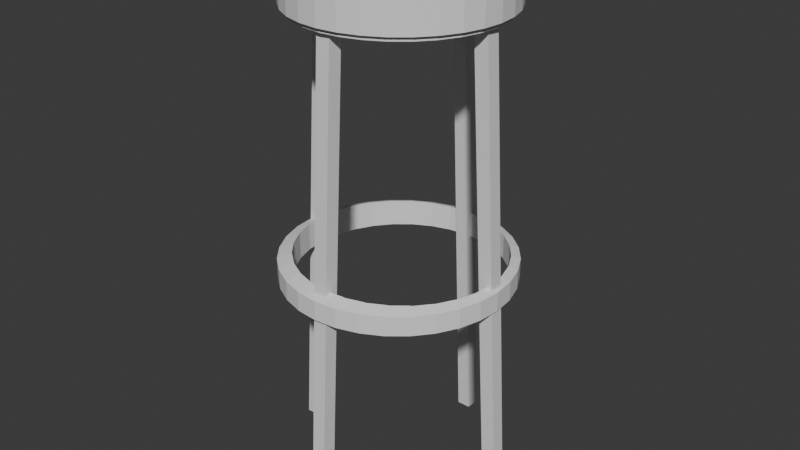 # Source: barstool.blend  (saved by Blender 4.4.32; exported with 4.5.12 LTS)
import bpy
from mathutils import Matrix  # noqa: F401  (used for matrix-valued properties, if any)

bpy.ops.wm.read_factory_settings(use_empty=True)
scene = bpy.context.scene
scene.name = 'Scene'

# ---- collections
col_collection = bpy.data.collections.new('Collection'); scene.collection.children.link(col_collection)

# ---- materials (node trees are filled in below, after node groups)
mat_material = bpy.data.materials.new('Material')
mat_material.alpha_threshold = 0.0
mat_material.roughness = 0.5
mat_material.line_color = (0.0, 0.0, 0.0, 1.0)

# ---- material node trees
mat_material.use_nodes = True; mat_material.node_tree.nodes.clear()
_N = mat_material.node_tree.nodes; _L = mat_material.node_tree.links
n0 = _N.new('ShaderNodeOutputMaterial'); n0.name = 'Material Output'; n0.location = (300, 300)
n1 = _N.new('ShaderNodeBsdfPrincipled'); n1.name = 'Principled BSDF'; n1.location = (10, 300)
n1.inputs[3].default_value = 1.45
_L.new(n1.outputs[0], n0.inputs[0])
n0.is_active_output = True

# ---- world
world_world = bpy.data.worlds.new('World'); scene.world = world_world
world_world.use_nodes = True; world_world.node_tree.nodes.clear()
_N = world_world.node_tree.nodes; _L = world_world.node_tree.links
n0 = _N.new('ShaderNodeOutputWorld'); n0.name = 'World Output'; n0.location = (300, 300)
n1 = _N.new('ShaderNodeBackground'); n1.name = 'Background'; n1.location = (10, 300)
n1.inputs[0].default_value = (0.05088, 0.05088, 0.05088, 1.0)
_L.new(n1.outputs[0], n0.inputs[0])
n0.is_active_output = True
world_world.color = (0.05088, 0.05088, 0.05088)
world_world.sun_shadow_jitter_overblur = 0.0

# ---- meshes
me_cylinder_003 = bpy.data.meshes.new('Cylinder.003')
me_cylinder_003.from_pydata([(0.004295, 0.8323, 90.17), (0.004295, 0.8323, 97.46), (0.1709, 0.8159, 90.17), (0.1709, 0.8159, 97.46), (0.3311, 0.7673, 90.17), (0.3311, 0.7673, 97.46), (0.4787, 0.6884, 90.17), (0.4787, 0.6884, 97.46), (0.6081, 0.5822, 90.17), (0.6081, 0.5822, 97.46), (0.7143, 0.4528, 90.17), (0.7143, 0.4528, 97.46), (0.7932, 0.3052, 90.17), (0.7932, 0.3052, 97.46), (0.8418, 0.145, 90.17), (0.8418, 0.145, 97.46), (0.8582, -0.02161, 90.17), (0.8582, -0.02161, 97.46), (0.8418, -0.1882, 90.17), (0.8418, -0.1882, 97.46), (0.7932, -0.3484, 90.17), (0.7932, -0.3484, 97.46), (0.7143, -0.496, 90.17), (0.7143, -0.496, 97.46), (0.6081, -0.6254, 90.17), (0.6081, -0.6254, 97.46), (0.4787, -0.7316, 90.17), (0.4787, -0.7316, 97.46), (0.3311, -0.8105, 90.17), (0.3311, -0.8105, 97.46), (0.1709, -0.8591, 90.17), (0.1709, -0.8591, 97.46), (0.004295, -0.8755, 90.17), (0.004295, -0.8755, 97.46), (-0.1623, -0.8591, 90.17), (-0.1623, -0.8591, 97.46), (-0.3225, -0.8105, 90.17), (-0.3225, -0.8105, 97.46), (-0.4701, -0.7316, 90.17), (-0.4701, -0.7316, 97.46), (-0.5995, -0.6254, 90.17), (-0.5995, -0.6254, 97.46), (-0.7057, -0.496, 90.17), (-0.7057, -0.496, 97.46), (-0.7846, -0.3484, 90.17), (-0.7846, -0.3484, 97.46), (-0.8332, -0.1882, 90.17), (-0.8332, -0.1882, 97.46), (-0.8496, -0.02161, 90.17), (-0.8496, -0.02161, 97.46), (-0.8332, 0.145, 90.17), (-0.8332, 0.145, 97.46), (-0.7846, 0.3052, 90.17), (-0.7846, 0.3052, 97.46), (-0.7057, 0.4528, 90.17), (-0.7057, 0.4528, 97.46), (-0.5995, 0.5822, 90.17), (-0.5995, 0.5822, 97.46), (-0.4701, 0.6884, 90.17), (-0.4701, 0.6884, 97.46), (-0.3225, 0.7673, 90.17), (-0.3225, 0.7673, 97.46), (-0.1623, 0.8159, 90.17), (-0.1623, 0.8159, 97.46), (0.004295, 0.8323, 98.24), (0.1709, 0.8159, 98.24), (0.3311, 0.7673, 98.24), (0.4787, 0.6884, 98.24), (0.6081, 0.5822, 98.24), (0.7143, 0.4528, 98.24), (0.7932, 0.3052, 98.24), (0.8418, 0.145, 98.24), (0.8582, -0.02161, 98.24), (0.8418, -0.1882, 98.24), (0.7932, -0.3484, 98.24), (0.7143, -0.496, 98.24), (0.6081, -0.6254, 98.24), (0.4787, -0.7316, 98.24), (0.3311, -0.8105, 98.24), (0.1709, -0.8591, 98.24), (0.004295, -0.8755, 98.24), (-0.1623, -0.8591, 98.24), (-0.3225, -0.8105, 98.24), (-0.4701, -0.7316, 98.24), (-0.5995, -0.6254, 98.24), (-0.7057, -0.496, 98.24), (-0.7846, -0.3484, 98.24), (-0.8332, -0.1882, 98.24), (-0.8496, -0.02161, 98.24), (-0.8332, 0.145, 98.24), (-0.7846, 0.3052, 98.24), (-0.7057, 0.4528, 98.24), (-0.5995, 0.5822, 98.24), (-0.4701, 0.6884, 98.24), (-0.3225, 0.7673, 98.24), (-0.1623, 0.8159, 98.24), (0.7772, 0.1326, 89.58), (0.777, 0.1349, 89.58), (0.7332, 0.2783, 89.58), (0.7321, 0.2803, 89.58), (-0.412, -0.6442, 100.6), (-0.5252, -0.5506, 100.6), (-0.5218, -0.5548, 100.6), (-0.6175, -0.4389, 100.6), (-0.6184, -0.4371, 100.6), (-0.688, -0.3077, 100.6), (-0.6886, -0.3068, 100.6), (-0.7312, -0.1672, 100.6), (-0.7323, -0.1634, 100.6), (-0.7465, -0.02092, 100.6), (-0.7471, -0.01426, 100.5), (-0.7332, 0.1258, 100.5), (-0.7323, 0.1349, 100.5), (-0.6919, 0.2675, 100.5), (-0.6886, 0.2783, 100.4), (-0.6237, 0.3988, 100.5), (0.02234, 0.7501, 100.1), (0.004411, 0.7484, 100.1), (0.1552, 0.7371, 100.1), (-0.6175, 0.4104, 100.4), (-0.5313, 0.5147, 100.4), (0.1725, 0.7354, 99.98), (0.3016, 0.6965, 99.97), (-0.5218, 0.5262, 100.3), (-0.4178, 0.611, 100.3), (0.3168, 0.6919, 99.9), (0.4379, 0.6276, 99.89), (-0.4052, 0.6213, 100.3), (-0.2875, 0.6838, 100.3), (0.4498, 0.6213, 99.83), (0.5584, 0.5328, 99.82), (0.5664, 0.5262, 99.78), (0.6579, 0.4155, 99.77), (0.6621, 0.4104, 99.74), (0.7321, 0.2803, 99.73), (0.7332, 0.2783, 99.72), (0.777, 0.1349, 99.71), (0.7772, 0.1326, 99.72), (0.7918, -0.01426, 99.72), (0.7911, -0.02116, 99.75), (0.777, -0.1634, 99.75), (0.7737, -0.1742, 99.8), (-0.1278, 0.7354, 100.1), (-0.145, 0.7302, 100.2), (0.7261, -0.3201, 99.87), (0.7332, -0.3068, 99.81), (-0.2721, 0.6919, 100.2), (0.6506, -0.4529, 99.96), (0.6621, -0.4389, 99.88), (0.5508, -0.5675, 100.1), (0.5664, -0.5548, 99.97), (0.4498, -0.6498, 100.1), (0.4312, -0.6597, 100.2), (0.3168, -0.7205, 100.2), (0.2967, -0.7265, 100.3), (0.1725, -0.764, 100.3), (0.1526, -0.7659, 100.4), (0.02234, -0.7786, 100.4), (0.004429, -0.7769, 100.4), (-0.1278, -0.764, 100.4), (-0.1425, -0.7595, 100.5), (-0.2721, -0.7205, 100.5), (-0.2829, -0.7147, 100.6), (-0.4052, -0.6498, 100.5), (0.02234, -0.7786, 89.32), (0.004429, -0.7769, 89.29), (0.1526, -0.7659, 89.32), (-0.7332, 0.1258, 89.26), (-0.7465, -0.02092, 89.25), (-0.7471, -0.01426, 89.26), (0.7918, -0.01426, 89.58), (0.7911, -0.02116, 89.57), (-0.145, 0.7302, 89.38), (-0.2875, 0.6838, 89.35), (-0.2721, 0.6919, 89.38), (-0.1425, -0.7595, 89.26), (-0.1278, -0.764, 89.29), (-0.6919, 0.2675, 89.27), (-0.7323, 0.1349, 89.27), (0.004411, 0.7484, 89.41), (-0.1278, 0.7354, 89.41), (0.7737, -0.1742, 89.55), (0.777, -0.1634, 89.57), (-0.2829, -0.7147, 89.25), (-0.2721, -0.7205, 89.27), (0.1552, 0.7371, 89.44), (0.02234, 0.7501, 89.44), (-0.6237, 0.3988, 89.29), (-0.6886, 0.2783, 89.29), (0.7261, -0.3201, 89.52), (0.7332, -0.3068, 89.54), (-0.412, -0.6442, 89.23), (-0.4052, -0.6498, 89.25), (-0.5313, 0.5147, 89.31), (-0.6175, 0.4104, 89.31), (0.3016, 0.6965, 89.48), (0.1725, 0.7354, 89.48), (0.6506, -0.4529, 89.48), (0.6621, -0.4389, 89.51), (-0.5252, -0.5506, 89.23), (-0.5218, -0.5548, 89.24), (-0.4178, 0.611, 89.33), (-0.5218, 0.5262, 89.33), (0.4379, 0.6276, 89.51), (0.3168, 0.6919, 89.51), (0.5508, -0.5675, 89.44), (0.5664, -0.5548, 89.48), (-0.6184, -0.4371, 89.23), (-0.6175, -0.4389, 89.23), (-0.4052, 0.6213, 89.36), (0.5584, 0.5328, 89.54), (0.4498, 0.6213, 89.53), (0.4498, -0.6498, 89.44), (0.4312, -0.6597, 89.4), (-0.688, -0.3077, 89.23), (0.6579, 0.4155, 89.56), (0.5664, 0.5262, 89.56), (0.3168, -0.7205, 89.4), (0.2967, -0.7265, 89.36), (-0.7312, -0.1672, 89.24), (-0.6886, -0.3068, 89.24), (0.6621, 0.4104, 89.57), (0.1725, -0.764, 89.36), (-0.7323, -0.1634, 89.24), (0.7258, 0.04738, 196.6), (0.9357, 0.04889, 0.2323), (0.7258, -0.05663, 196.6), (0.9357, -0.05512, 0.2323), (0.6211, 0.04738, 196.6), (0.831, 0.04889, 0.2323), (0.6211, -0.05663, 196.6), (0.831, -0.05512, 0.2323), (0.05701, -0.614, 196.6), (0.06004, -0.825, 0.2323), (0.05701, -0.718, 196.6), (0.06004, -0.929, 0.2323), (-0.04769, -0.614, 196.6), (-0.04466, -0.825, 0.2323), (-0.04769, -0.718, 196.6), (-0.04466, -0.929, 0.2323), (-0.6057, 0.04437, 196.6), (-0.8212, 0.04135, 0.2323), (-0.6057, -0.05964, 196.6), (-0.8212, -0.06266, 0.2323), (-0.7104, 0.04437, 196.6), (-0.9259, 0.04135, 0.2323), (-0.7104, -0.05964, 196.6), (-0.9259, -0.06266, 0.2323), (0.06004, 0.7057, 196.6), (0.06004, 0.9083, 0.2323), (0.06004, 0.6017, 196.6), (0.06004, 0.8042, 0.2323), (-0.04466, 0.7057, 196.6), (-0.04466, 0.9083, 0.2323), (-0.04466, 0.6017, 196.6), (-0.04466, 0.8042, 0.2323), (0.01675, 0.7293, 198.6), (0.01675, 0.7579, 218.7), (0.1632, 0.7149, 198.6), (0.1689, 0.743, 218.7), (0.3041, 0.6725, 198.6), (0.3151, 0.6989, 218.7), (0.4339, 0.6036, 198.6), (0.4499, 0.6274, 218.7), (0.5477, 0.5108, 198.6), (0.5681, 0.531, 218.7), (0.6411, 0.3978, 198.6), (0.665, 0.4137, 218.7), (0.7105, 0.2688, 198.6), (0.7371, 0.2798, 218.7), (0.7532, 0.1289, 198.6), (0.7815, 0.1345, 218.7), (0.7676, -0.01664, 198.6), (0.7964, -0.01664, 218.7), (0.7532, -0.1622, 198.6), (0.7815, -0.1677, 218.7), (0.7105, -0.3021, 198.6), (0.7371, -0.313, 218.7), (0.6411, -0.431, 198.6), (0.665, -0.4469, 218.7), (0.5477, -0.5441, 198.6), (0.5681, -0.5643, 218.7), (0.4339, -0.6368, 198.6), (0.4499, -0.6606, 218.7), (0.3041, -0.7058, 198.6), (0.3151, -0.7322, 218.7), (0.1632, -0.7482, 198.6), (0.1689, -0.7763, 218.7), (0.01675, -0.7626, 198.6), (0.01675, -0.7912, 218.7), (-0.1297, -0.7482, 198.6), (-0.1354, -0.7763, 218.7), (-0.2706, -0.7058, 198.6), (-0.2816, -0.7322, 218.7), (-0.4004, -0.6368, 198.6), (-0.4164, -0.6606, 218.7), (-0.5142, -0.5441, 198.6), (-0.5346, -0.5643, 218.7), (-0.6076, -0.431, 198.6), (-0.6315, -0.4469, 218.7), (-0.677, -0.3021, 198.6), (-0.7036, -0.313, 218.7), (-0.7197, -0.1622, 198.6), (-0.748, -0.1677, 218.7), (-0.7341, -0.01664, 198.6), (-0.7629, -0.01664, 218.7), (-0.7197, 0.1289, 198.6), (-0.748, 0.1345, 218.7), (-0.677, 0.2688, 198.6), (-0.7036, 0.2798, 218.7), (-0.6076, 0.3978, 198.6), (-0.6315, 0.4137, 218.7), (-0.5142, 0.5108, 198.6), (-0.5346, 0.531, 218.7), (-0.4004, 0.6036, 198.6), (-0.4164, 0.6274, 218.7), (-0.2706, 0.6725, 198.6), (-0.2816, 0.6989, 218.7), (-0.1297, 0.7149, 198.6), (-0.1354, 0.743, 218.7), (0.01675, 0.7579, 198.6), (0.1689, 0.743, 198.6), (0.3151, 0.6989, 198.6), (0.4499, 0.6274, 198.6), (0.5681, 0.531, 198.6), (0.665, 0.4137, 198.6), (0.7371, 0.2798, 198.6), (0.7815, 0.1345, 198.6), (0.7964, -0.01664, 198.6), (0.7815, -0.1677, 198.6), (0.7371, -0.313, 198.6), (0.665, -0.4469, 198.6), (0.5681, -0.5643, 198.6), (0.4499, -0.6606, 198.6), (0.3151, -0.7322, 198.6), (0.1689, -0.7763, 198.6), (0.01675, -0.7912, 198.6), (-0.1354, -0.7763, 198.6), (-0.2816, -0.7322, 198.6), (-0.4164, -0.6606, 198.6), (-0.5346, -0.5643, 198.6), (-0.6315, -0.4469, 198.6), (-0.7036, -0.313, 198.6), (-0.748, -0.1677, 198.6), (-0.7629, -0.01664, 198.6), (-0.748, 0.1345, 198.6), (-0.7036, 0.2798, 198.6), (-0.6315, 0.4137, 198.6), (-0.5346, 0.531, 198.6), (-0.4164, 0.6274, 198.6), (-0.2816, 0.6989, 198.6), (-0.1354, 0.743, 198.6), (0.01675, 0.7293, 197.6), (0.1632, 0.7149, 197.6), (0.3041, 0.6725, 197.6), (0.4339, 0.6036, 197.6), (0.5477, 0.5108, 197.6), (0.6411, 0.3978, 197.6), (0.7105, 0.2688, 197.6), (0.7532, 0.1289, 197.6), (0.7676, -0.01664, 197.6), (0.7532, -0.1622, 197.6), (0.7105, -0.3021, 197.6), (0.6411, -0.431, 197.6), (0.5477, -0.5441, 197.6), (0.4339, -0.6368, 197.6), (0.3041, -0.7058, 197.6), (0.1632, -0.7482, 197.6), (0.01675, -0.7626, 197.6), (-0.1297, -0.7482, 197.6), (-0.2706, -0.7058, 197.6), (-0.4004, -0.6368, 197.6), (-0.5142, -0.5441, 197.6), (-0.6076, -0.431, 197.6), (-0.677, -0.3021, 197.6), (-0.7197, -0.1622, 197.6), (-0.7341, -0.01664, 197.6), (-0.7197, 0.1289, 197.6), (-0.677, 0.2688, 197.6), (-0.6076, 0.3978, 197.6), (-0.5142, 0.5108, 197.6), (-0.4004, 0.6036, 197.6), (-0.2706, 0.6725, 197.6), (-0.1297, 0.7149, 197.6), (0.01675, 0.7293, 196.7), (0.1632, 0.7149, 196.7), (0.3041, 0.6725, 196.7), (0.4339, 0.6036, 196.7), (0.5477, 0.5108, 196.7), (0.6411, 0.3978, 196.7), (0.7105, 0.2688, 196.7), (0.7532, 0.1289, 196.7), (0.7676, -0.01664, 196.7), (0.7532, -0.1622, 196.7), (0.7105, -0.3021, 196.7), (0.6411, -0.431, 196.7), (0.5477, -0.5441, 196.7), (0.4339, -0.6368, 196.7), (0.3041, -0.7058, 196.7), (0.1632, -0.7482, 196.7), (0.01675, -0.7626, 196.7), (-0.1297, -0.7482, 196.7), (-0.2706, -0.7058, 196.7), (-0.4004, -0.6368, 196.7), (-0.5142, -0.5441, 196.7), (-0.6076, -0.431, 196.7), (-0.677, -0.3021, 196.7), (-0.7197, -0.1622, 196.7), (-0.7341, -0.01664, 196.7), (-0.7197, 0.1289, 196.7), (-0.677, 0.2688, 196.7), (-0.6076, 0.3978, 196.7), (-0.5142, 0.5108, 196.7), (-0.4004, 0.6036, 196.7), (-0.2706, 0.6725, 196.7), (-0.1297, 0.7149, 196.7), (0.161, 0.7039, 218.7), (0.01675, 0.718, 218.7), (-0.1275, 0.7039, 218.7), (-0.2663, 0.6621, 218.7), (-0.3941, 0.5942, 218.7), (-0.5062, 0.5028, 218.7), (-0.5981, 0.3915, 218.7), (-0.6665, 0.2645, 218.7), (-0.7086, 0.1267, 218.7), (-0.7228, -0.01664, 218.7), (-0.7086, -0.16, 218.7), (-0.6665, -0.2978, 218.7), (-0.5981, -0.4248, 218.7), (-0.5062, -0.5361, 218.7), (-0.3941, -0.6275, 218.7), (-0.2663, -0.6954, 218.7), (-0.1275, -0.7372, 218.7), (0.01675, -0.7513, 218.7), (0.161, -0.7372, 218.7), (0.2998, -0.6954, 218.7), (0.4276, -0.6275, 218.7), (0.5397, -0.5361, 218.7), (0.6316, -0.4248, 218.7), (0.7, -0.2978, 218.7), (0.7421, -0.16, 218.7), (0.7563, -0.01664, 218.7), (0.7421, 0.1267, 218.7), (0.7, 0.2645, 218.7), (0.6316, 0.3915, 218.7), (0.5397, 0.5028, 218.7), (0.4276, 0.5942, 218.7), (0.2998, 0.6621, 218.7), (0.161, 0.7039, 220.1), (0.01675, 0.718, 220.1), (0.2998, 0.6621, 220.1), (-0.1275, 0.7039, 220.1), (-0.2663, 0.6621, 220.1), (-0.3941, 0.5942, 220.1), (-0.5062, 0.5028, 220.1), (-0.5981, 0.3915, 220.1), (-0.6665, 0.2645, 220.1), (-0.7086, 0.1267, 220.1), (-0.7228, -0.01664, 220.1), (-0.7086, -0.16, 220.1), (-0.6665, -0.2978, 220.1), (-0.5981, -0.4248, 220.1), (-0.5062, -0.5361, 220.1), (-0.3941, -0.6275, 220.1), (-0.2663, -0.6954, 220.1), (-0.1275, -0.7372, 220.1), (0.01675, -0.7513, 220.1), (0.161, -0.7372, 220.1), (0.2998, -0.6954, 220.1), (0.4276, -0.6275, 220.1), (0.5397, -0.5361, 220.1), (0.6316, -0.4248, 220.1), (0.7, -0.2978, 220.1), (0.7421, -0.16, 220.1), (0.7563, -0.01664, 220.1), (0.7421, 0.1267, 220.1), (0.7, 0.2645, 220.1), (0.6316, 0.3915, 220.1), (0.5397, 0.5028, 220.1), (0.4276, 0.5942, 220.1)], [], [(0, 1, 3, 2), (2, 3, 5, 4), (4, 5, 7, 6), (6, 7, 9, 8), (8, 9, 11, 10), (10, 11, 13, 12), (12, 13, 15, 14), (14, 15, 17, 16), (16, 17, 19, 18), (18, 19, 21, 20), (20, 21, 23, 22), (22, 23, 25, 24), (24, 25, 27, 26), (26, 27, 29, 28), (28, 29, 31, 30), (30, 31, 33, 32), (32, 33, 35, 34), (34, 35, 37, 36), (36, 37, 39, 38), (38, 39, 41, 40), (40, 41, 43, 42), (42, 43, 45, 44), (44, 45, 47, 46), (46, 47, 49, 48), (48, 49, 51, 50), (50, 51, 53, 52), (52, 53, 55, 54), (54, 55, 57, 56), (56, 57, 59, 58), (58, 59, 61, 60), (17, 15, 71, 72), (60, 61, 63, 62), (62, 63, 1, 0), (99, 12, 14, 96, 97, 98), (101, 84, 83, 100, 102), (35, 33, 80, 81), (53, 51, 89, 90), (19, 17, 72, 73), (37, 35, 81, 82), (55, 53, 90, 91), (3, 1, 64, 65), (21, 19, 73, 74), (39, 37, 82, 83), (57, 55, 91, 92), (5, 3, 65, 66), (23, 21, 74, 75), (41, 39, 83, 84), (59, 57, 92, 93), (7, 5, 66, 67), (25, 23, 75, 76), (43, 41, 84, 85), (61, 59, 93, 94), (9, 7, 67, 68), (27, 25, 76, 77), (45, 43, 85, 86), (11, 9, 68, 69), (29, 27, 77, 78), (47, 45, 86, 87), (13, 11, 69, 70), (1, 63, 95, 64), (31, 29, 78, 79), (63, 61, 94, 95), (49, 47, 87, 88), (15, 13, 70, 71), (33, 31, 79, 80), (51, 49, 88, 89), (103, 104, 85, 84, 101), (86, 85, 104, 105), (87, 86, 105, 106, 107), (88, 87, 107, 108, 109), (89, 88, 109, 110, 111), (90, 89, 111, 112, 113), (91, 90, 113, 114, 115), (65, 64, 117, 116, 118), (92, 91, 115, 119, 120), (66, 65, 118, 121, 122), (93, 92, 120, 123, 124), (67, 66, 122, 125, 126), (94, 93, 124, 127, 128), (68, 67, 126, 129, 130), (69, 68, 130, 131, 132), (70, 69, 132, 133, 134), (136, 137, 71, 70, 134, 135), (139, 72, 71, 137, 138), (141, 73, 72, 139, 140), (64, 95, 143, 142, 117), (144, 74, 73, 141, 145), (95, 94, 128, 146, 143), (147, 75, 74, 144, 148), (149, 76, 75, 147, 150), (151, 152, 77, 76, 149), (153, 154, 78, 77, 152), (156, 79, 78, 154, 155), (158, 80, 79, 156, 157), (160, 81, 80, 158, 159), (162, 82, 81, 160, 161), (100, 83, 82, 162, 163), (166, 30, 32, 165, 164), (48, 50, 167, 169, 168), (96, 14, 16, 171, 170), (60, 62, 172, 174, 173), (165, 32, 34, 175, 176), (167, 50, 52, 177, 178), (62, 0, 179, 180, 172), (171, 16, 18, 181, 182), (34, 36, 183, 184, 175), (0, 2, 185, 186, 179), (177, 52, 54, 187, 188), (181, 18, 20, 189, 190), (36, 38, 191, 192, 183), (187, 54, 56, 193, 194), (2, 4, 195, 196, 185), (189, 20, 22, 197, 198), (191, 38, 40, 199, 200), (56, 58, 201, 202, 193), (195, 4, 6, 203, 204), (197, 22, 24, 205, 206), (40, 42, 207, 208, 199), (58, 60, 173, 209, 201), (203, 6, 8, 210, 211), (205, 24, 26, 213, 212), (42, 44, 214, 207), (210, 8, 10, 215, 216), (213, 26, 28, 218, 217), (44, 46, 219, 220, 214), (215, 10, 12, 99, 221), (218, 28, 30, 166, 222), (46, 48, 168, 223, 219), (121, 118, 116, 186, 185, 196), (125, 122, 121, 196, 195, 204), (129, 126, 125, 204, 203, 211), (131, 130, 129, 211, 210, 216), (131, 216, 215, 221, 133, 132), (99, 98, 135, 134, 133, 221), (98, 97, 136, 135), (136, 97, 96, 170, 138, 137), (139, 138, 170, 171, 182, 140), (141, 140, 182, 181, 190, 145), (144, 145, 190, 189, 198, 148), (147, 148, 198, 197, 206, 150), (149, 150, 206, 205, 212, 151), (152, 151, 212, 213, 217, 153), (154, 153, 217, 218, 222, 155), (156, 155, 222, 166, 164, 157), (158, 157, 164, 165, 176, 159), (160, 159, 176, 175, 184, 161), (162, 161, 184, 183, 192, 163), (102, 100, 163, 192, 191, 200), (101, 102, 200, 199, 208, 103), (104, 103, 208, 207, 214, 220, 106, 105), (108, 107, 106, 220, 219, 223), (168, 169, 110, 109, 108, 223), (112, 111, 110, 169, 167, 178), (113, 112, 178, 177, 188, 114), (119, 115, 114, 188, 187, 194), (120, 119, 194, 193, 202, 123), (124, 123, 202, 201, 209, 127), (173, 174, 146, 128, 127, 209), (180, 142, 143, 146, 174, 172), (186, 116, 117, 142, 180, 179), (224, 228, 230, 226), (227, 226, 230, 231), (231, 230, 228, 229), (229, 225, 227, 231), (225, 224, 226, 227), (229, 228, 224, 225), (232, 236, 238, 234), (235, 234, 238, 239), (239, 238, 236, 237), (237, 233, 235, 239), (233, 232, 234, 235), (237, 236, 232, 233), (240, 244, 246, 242), (243, 242, 246, 247), (247, 246, 244, 245), (245, 241, 243, 247), (241, 240, 242, 243), (245, 244, 240, 241), (248, 252, 254, 250), (251, 250, 254, 255), (255, 254, 252, 253), (253, 249, 251, 255), (249, 248, 250, 251), (253, 252, 248, 249), (320, 257, 259, 321), (321, 259, 261, 322), (322, 261, 263, 323), (323, 263, 265, 324), (324, 265, 267, 325), (325, 267, 269, 326), (326, 269, 271, 327), (327, 271, 273, 328), (328, 273, 275, 329), (329, 275, 277, 330), (330, 277, 279, 331), (331, 279, 281, 332), (332, 281, 283, 333), (333, 283, 285, 334), (334, 285, 287, 335), (335, 287, 289, 336), (336, 289, 291, 337), (337, 291, 293, 338), (338, 293, 295, 339), (339, 295, 297, 340), (340, 297, 299, 341), (341, 299, 301, 342), (342, 301, 303, 343), (343, 303, 305, 344), (344, 305, 307, 345), (345, 307, 309, 346), (346, 309, 311, 347), (347, 311, 313, 348), (348, 313, 315, 349), (349, 315, 317, 350), (437, 438, 471, 470), (350, 317, 319, 351), (351, 319, 257, 320), (284, 286, 367, 366), (258, 256, 320, 321), (260, 258, 321, 322), (262, 260, 322, 323), (264, 262, 323, 324), (266, 264, 324, 325), (268, 266, 325, 326), (270, 268, 326, 327), (272, 270, 327, 328), (274, 272, 328, 329), (276, 274, 329, 330), (278, 276, 330, 331), (280, 278, 331, 332), (282, 280, 332, 333), (284, 282, 333, 334), (286, 284, 334, 335), (288, 286, 335, 336), (290, 288, 336, 337), (292, 290, 337, 338), (294, 292, 338, 339), (296, 294, 339, 340), (298, 296, 340, 341), (300, 298, 341, 342), (302, 300, 342, 343), (304, 302, 343, 344), (306, 304, 344, 345), (308, 306, 345, 346), (310, 308, 346, 347), (312, 310, 347, 348), (314, 312, 348, 349), (316, 314, 349, 350), (318, 316, 350, 351), (256, 318, 351, 320), (380, 381, 413, 412), (258, 260, 354, 353), (312, 314, 381, 380), (286, 288, 368, 367), (260, 262, 355, 354), (314, 316, 382, 381), (288, 290, 369, 368), (262, 264, 356, 355), (316, 318, 383, 382), (290, 292, 370, 369), (264, 266, 357, 356), (318, 256, 352, 383), (292, 294, 371, 370), (266, 268, 358, 357), (294, 296, 372, 371), (268, 270, 359, 358), (296, 298, 373, 372), (270, 272, 360, 359), (298, 300, 374, 373), (272, 274, 361, 360), (300, 302, 375, 374), (274, 276, 362, 361), (302, 304, 376, 375), (276, 278, 363, 362), (304, 306, 377, 376), (278, 280, 364, 363), (306, 308, 378, 377), (280, 282, 365, 364), (308, 310, 379, 378), (282, 284, 366, 365), (256, 258, 353, 352), (310, 312, 380, 379), (384, 385, 386, 387, 388, 389, 390, 391, 392, 393, 394, 395, 396, 397, 398, 399, 400, 401, 402, 403, 404, 405, 406, 407, 408, 409, 410, 411, 412, 413, 414, 415), (367, 368, 400, 399), (354, 355, 387, 386), (381, 382, 414, 413), (368, 369, 401, 400), (355, 356, 388, 387), (382, 383, 415, 414), (369, 370, 402, 401), (356, 357, 389, 388), (383, 352, 384, 415), (370, 371, 403, 402), (357, 358, 390, 389), (371, 372, 404, 403), (358, 359, 391, 390), (372, 373, 405, 404), (359, 360, 392, 391), (373, 374, 406, 405), (360, 361, 393, 392), (374, 375, 407, 406), (361, 362, 394, 393), (375, 376, 408, 407), (362, 363, 395, 394), (376, 377, 409, 408), (363, 364, 396, 395), (377, 378, 410, 409), (364, 365, 397, 396), (378, 379, 411, 410), (365, 366, 398, 397), (352, 353, 385, 384), (379, 380, 412, 411), (366, 367, 399, 398), (353, 354, 386, 385), (259, 257, 417, 416), (257, 319, 418, 417), (319, 317, 419, 418), (317, 315, 420, 419), (315, 313, 421, 420), (313, 311, 422, 421), (311, 309, 423, 422), (309, 307, 424, 423), (307, 305, 425, 424), (305, 303, 426, 425), (303, 301, 427, 426), (301, 299, 428, 427), (299, 297, 429, 428), (297, 295, 430, 429), (295, 293, 431, 430), (293, 291, 432, 431), (291, 289, 433, 432), (289, 287, 434, 433), (287, 285, 435, 434), (285, 283, 436, 435), (283, 281, 437, 436), (281, 279, 438, 437), (279, 277, 439, 438), (277, 275, 440, 439), (275, 273, 441, 440), (273, 271, 442, 441), (271, 269, 443, 442), (269, 267, 444, 443), (267, 265, 445, 444), (265, 263, 446, 445), (263, 261, 447, 446), (261, 259, 416, 447), (448, 449, 451, 452, 453, 454, 455, 456, 457, 458, 459, 460, 461, 462, 463, 464, 465, 466, 467, 468, 469, 470, 471, 472, 473, 474, 475, 476, 477, 478, 479, 450), (424, 425, 458, 457), (438, 439, 472, 471), (425, 426, 459, 458), (439, 440, 473, 472), (426, 427, 460, 459), (440, 441, 474, 473), (427, 428, 461, 460), (441, 442, 475, 474), (428, 429, 462, 461), (416, 417, 449, 448), (442, 443, 476, 475), (429, 430, 463, 462), (447, 416, 448, 450), (443, 444, 477, 476), (430, 431, 464, 463), (417, 418, 451, 449), (444, 445, 478, 477), (431, 432, 465, 464), (418, 419, 452, 451), (445, 446, 479, 478), (432, 433, 466, 465), (419, 420, 453, 452), (446, 447, 450, 479), (433, 434, 467, 466), (420, 421, 454, 453), (434, 435, 468, 467), (421, 422, 455, 454), (435, 436, 469, 468), (422, 423, 456, 455), (436, 437, 470, 469), (423, 424, 457, 456)])
me_cylinder_003.polygons.foreach_set('material_index', [0, 0, 0, 0, 0, 0, 0, 0, 0, 0, 0, 0, 0, 0, 0, 0, 0, 0, 0, 0, 0, 0, 0, 0, 0, 0, 0, 0, 0, 0, 0, 0, 0, 0, 0, 0, 0, 0, 0, 0, 0, 0, 0, 0, 0, 0, 0, 0, 0, 0, 0, 0, 0, 0, 0, 0, 0, 0, 0, 0, 0, 0, 0, 0, 0, 0, 0, 0, 0, 0, 0, 0, 0, 0, 0, 0, 0, 0, 0, 0, 0, 0, 0, 0, 0, 0, 0, 0, 0, 0, 0, 0, 0, 0, 0, 0, 0, 0, 0, 0, 0, 0, 0, 0, 0, 0, 0, 0, 0, 0, 0, 0, 0, 0, 0, 0, 0, 0, 0, 0, 0, 0, 0, 0, 0, 0, 0, 0, 0, 0, 0, 0, 0, 0, 0, 0, 0, 0, 0, 0, 0, 0, 0, 0, 0, 0, 0, 0, 0, 0, 0, 0, 0, 0, 0, 0, 0, 0, 0, 0, 1, 1, 1, 1, 1, 1, 1, 1, 1, 1, 1, 1, 1, 1, 1, 1, 1, 1, 1, 1, 1, 1, 1, 1, 0, 0, 0, 0, 0, 0, 0, 0, 0, 0, 0, 0, 0, 0, 0, 0, 0, 0, 0, 0, 0, 0, 0, 0, 0, 0, 0, 0, 0, 0, 0, 0, 0, 0, 0, 0, 0, 0, 0, 0, 0, 0, 0, 0, 0, 0, 0, 0, 0, 0, 0, 0, 0, 0, 0, 0, 0, 0, 0, 0, 0, 0, 0, 0, 0, 0, 0, 0, 0, 0, 0, 0, 0, 0, 0, 0, 0, 0, 0, 0, 0, 0, 0, 0, 0, 0, 0, 0, 0, 0, 0, 0, 0, 0, 0, 0, 0, 0, 0, 0, 0, 0, 0, 0, 0, 0, 0, 0, 0, 0, 0, 0, 0, 0, 0, 0, 0, 0, 0, 0, 0, 0, 0, 0, 0, 0, 0, 0, 0, 0, 0, 0, 0, 0, 0, 0, 0, 0, 0, 0, 0, 0, 0, 0, 0, 0, 0, 0, 0, 0, 0, 0, 0, 0, 0, 0, 0, 0, 0, 0, 0, 0, 0, 0, 0, 0, 0, 0, 0, 0, 0, 0, 0, 0, 0, 0, 0, 0, 0, 0, 0, 0, 0, 0, 0, 0, 0, 0, 0, 0, 0, 0, 0, 0])
_uv = me_cylinder_003.uv_layers.new(name='UVMap')
_uv.uv.foreach_set('vector', [1.0, 0.5, 1.0, 1.0, 0.9688, 1.0, 0.9688, 0.5, 0.9688, 0.5, 0.9688, 1.0, 0.9375, 1.0, 0.9375, 0.5, 0.9375, 0.5, 0.9375, 1.0, 0.9062, 1.0, 0.9062, 0.5, 0.9062, 0.5, 0.9062, 1.0, 0.875, 1.0, 0.875, 0.5, 0.875, 0.5, 0.875, 1.0, 0.8438, 1.0, 0.8438, 0.5, 0.8438, 0.5, 0.8438, 1.0, 0.8125, 1.0, 0.8125, 0.5, 0.8125, 0.5, 0.8125, 1.0, 0.7812, 1.0, 0.7812, 0.5, 0.7812, 0.5, 0.7812, 1.0, 0.75, 1.0, 0.75, 0.5, 0.75, 0.5, 0.75, 1.0, 0.7188, 1.0, 0.7188, 0.5, 0.7188, 0.5, 0.7188, 1.0, 0.6875, 1.0, 0.6875, 0.5, 0.6875, 0.5, 0.6875, 1.0, 0.6562, 1.0, 0.6562, 0.5, 0.6562, 0.5, 0.6562, 1.0, 0.625, 1.0, 0.625, 0.5, 0.625, 0.5, 0.625, 1.0, 0.5938, 1.0, 0.5938, 0.5, 0.5938, 0.5, 0.5938, 1.0, 0.5625, 1.0, 0.5625, 0.5, 0.5625, 0.5, 0.5625, 1.0, 0.5312, 1.0, 0.5312, 0.5, 0.5312, 0.5, 0.5312, 1.0, 0.5, 1.0, 0.5, 0.5, 0.5, 0.5, 0.5, 1.0, 0.4688, 1.0, 0.4688, 0.5, 0.4688, 0.5, 0.4688, 1.0, 0.4375, 1.0, 0.4375, 0.5, 0.4375, 0.5, 0.4375, 1.0, 0.4062, 1.0, 0.4062, 0.5, 0.4062, 0.5, 0.4062, 1.0, 0.375, 1.0, 0.375, 0.5, 0.375, 0.5, 0.375, 1.0, 0.3438, 1.0, 0.3438, 0.5, 0.3438, 0.5, 0.3438, 1.0, 0.3125, 1.0, 0.3125, 0.5, 0.3125, 0.5, 0.3125, 1.0, 0.2812, 1.0, 0.2812, 0.5, 0.2812, 0.5, 0.2812, 1.0, 0.25, 1.0, 0.25, 0.5, 0.25, 0.5, 0.25, 1.0, 0.2188, 1.0, 0.2188, 0.5, 0.2188, 0.5, 0.2188, 1.0, 0.1875, 1.0, 0.1875, 0.5, 0.1875, 0.5, 0.1875, 1.0, 0.1562, 1.0, 0.1562, 0.5, 0.1562, 0.5, 0.1562, 1.0, 0.125, 1.0, 0.125, 0.5, 0.125, 0.5, 0.125, 1.0, 0.09375, 1.0, 0.09375, 0.5, 0.09375, 0.5, 0.09375, 1.0, 0.0625, 1.0, 0.0625, 0.5, 0.75, 1.0, 0.7812, 1.0, 0.7812, 1.0, 0.75, 1.0, 0.0625, 0.5, 0.0625, 1.0, 0.03125, 1.0, 0.03125, 0.5, 0.03125, 0.5, 0.03125, 1.0, 0.0, 1.0, 0.0, 0.5, 0.8125, 0.5, 0.8125, 0.5, 0.7812, 0.5, 0.7812, 0.5, 0.7817, 0.5, 0.812, 0.5, 0.375, 1.0, 0.375, 1.0, 0.4062, 1.0, 0.4062, 1.0, 0.3762, 1.0, 0.4688, 1.0, 0.5, 1.0, 0.5, 1.0, 0.4688, 1.0, 0.1875, 1.0, 0.2188, 1.0, 0.2188, 1.0, 0.1875, 1.0, 0.7188, 1.0, 0.75, 1.0, 0.75, 1.0, 0.7188, 1.0, 0.4375, 1.0, 0.4688, 1.0, 0.4688, 1.0, 0.4375, 1.0, 0.1562, 1.0, 0.1875, 1.0, 0.1875, 1.0, 0.1562, 1.0, 0.9688, 1.0, 1.0, 1.0, 1.0, 1.0, 0.9688, 1.0, 0.6875, 1.0, 0.7188, 1.0, 0.7188, 1.0, 0.6875, 1.0, 0.4062, 1.0, 0.4375, 1.0, 0.4375, 1.0, 0.4062, 1.0, 0.125, 1.0, 0.1562, 1.0, 0.1562, 1.0, 0.125, 1.0, 0.9375, 1.0, 0.9688, 1.0, 0.9688, 1.0, 0.9375, 1.0, 0.6562, 1.0, 0.6875, 1.0, 0.6875, 1.0, 0.6562, 1.0, 0.375, 1.0, 0.4062, 1.0, 0.4062, 1.0, 0.375, 1.0, 0.09375, 1.0, 0.125, 1.0, 0.125, 1.0, 0.09375, 1.0, 0.9062, 1.0, 0.9375, 1.0, 0.9375, 1.0, 0.9062, 1.0, 0.625, 1.0, 0.6562, 1.0, 0.6562, 1.0, 0.625, 1.0, 0.3438, 1.0, 0.375, 1.0, 0.375, 1.0, 0.3438, 1.0, 0.0625, 1.0, 0.09375, 1.0, 0.09375, 1.0, 0.0625, 1.0, 0.875, 1.0, 0.9062, 1.0, 0.9062, 1.0, 0.875, 1.0, 0.5938, 1.0, 0.625, 1.0, 0.625, 1.0, 0.5938, 1.0, 0.3125, 1.0, 0.3438, 1.0, 0.3438, 1.0, 0.3125, 1.0, 0.8438, 1.0, 0.875, 1.0, 0.875, 1.0, 0.8438, 1.0, 0.5625, 1.0, 0.5938, 1.0, 0.5938, 1.0, 0.5625, 1.0, 0.2812, 1.0, 0.3125, 1.0, 0.3125, 1.0, 0.2812, 1.0, 0.8125, 1.0, 0.8438, 1.0, 0.8438, 1.0, 0.8125, 1.0, 0.0, 1.0, 0.03125, 1.0, 0.03125, 1.0, 0.0, 1.0, 0.5312, 1.0, 0.5625, 1.0, 0.5625, 1.0, 0.5312, 1.0, 0.03125, 1.0, 0.0625, 1.0, 0.0625, 1.0, 0.03125, 1.0, 0.25, 1.0, 0.2812, 1.0, 0.2812, 1.0, 0.25, 1.0, 0.7812, 1.0, 0.8125, 1.0, 0.8125, 1.0, 0.7812, 1.0, 0.5, 1.0, 0.5312, 1.0, 0.5312, 1.0, 0.5, 1.0, 0.2188, 1.0, 0.25, 1.0, 0.25, 1.0, 0.2188, 1.0, 0.3442, 1.0, 0.3438, 1.0, 0.3438, 1.0, 0.375, 1.0, 0.375, 1.0, 0.3125, 1.0, 0.3438, 1.0, 0.3438, 1.0, 0.3125, 1.0, 0.2812, 1.0, 0.3125, 1.0, 0.3125, 1.0, 0.3123, 1.0, 0.2812, 1.0, 0.25, 1.0, 0.2812, 1.0, 0.2812, 1.0, 0.2804, 1.0, 0.25, 1.0, 0.2188, 1.0, 0.25, 1.0, 0.25, 1.0, 0.2486, 1.0, 0.2188, 1.0, 0.1875, 1.0, 0.2188, 1.0, 0.2188, 1.0, 0.2168, 1.0, 0.1875, 1.0, 0.1562, 1.0, 0.1875, 1.0, 0.1875, 1.0, 0.1851, 1.0, 0.1562, 1.0, 0.9688, 1.0, 1.0, 1.0, 1.0, 1.0, 0.9963, 1.0, 0.9688, 1.0, 0.125, 1.0, 0.1562, 1.0, 0.1562, 1.0, 0.1535, 1.0, 0.125, 1.0, 0.9375, 1.0, 0.9688, 1.0, 0.9688, 1.0, 0.9652, 1.0, 0.9375, 1.0, 0.09375, 1.0, 0.125, 1.0, 0.125, 1.0, 0.1219, 1.0, 0.09375, 1.0, 0.9062, 1.0, 0.9375, 1.0, 0.9375, 1.0, 0.9343, 1.0, 0.9062, 1.0, 0.0625, 1.0, 0.09375, 1.0, 0.09375, 1.0, 0.09033, 1.0, 0.0625, 1.0, 0.875, 1.0, 0.9062, 1.0, 0.9062, 1.0, 0.9035, 1.0, 0.875, 1.0, 0.8438, 1.0, 0.875, 1.0, 0.875, 1.0, 0.8729, 1.0, 0.8438, 1.0, 0.8125, 1.0, 0.8438, 1.0, 0.8438, 1.0, 0.8424, 1.0, 0.8125, 1.0, 0.7817, 1.0, 0.7812, 1.0, 0.7812, 1.0, 0.8125, 1.0, 0.8125, 1.0, 0.812, 1.0, 0.75, 1.0, 0.75, 1.0, 0.7812, 1.0, 0.7812, 1.0, 0.7514, 1.0, 0.7188, 1.0, 0.7188, 1.0, 0.75, 1.0, 0.75, 1.0, 0.721, 1.0, 0.0, 1.0, 0.03125, 1.0, 0.03125, 1.0, 0.02752, 1.0, 0.0, 1.0, 0.6875, 1.0, 0.6875, 1.0, 0.7188, 1.0, 0.7188, 1.0, 0.6906, 1.0, 0.03125, 1.0, 0.0625, 1.0, 0.0625, 1.0, 0.05887, 1.0, 0.03125, 1.0, 0.6562, 1.0, 0.6562, 1.0, 0.6875, 1.0, 0.6875, 1.0, 0.6599, 1.0, 0.625, 1.0, 0.625, 1.0, 0.6562, 1.0, 0.6562, 1.0, 0.6291, 1.0, 0.5981, 1.0, 0.5938, 1.0, 0.5938, 1.0, 0.625, 1.0, 0.625, 1.0, 0.5669, 1.0, 0.5625, 1.0, 0.5625, 1.0, 0.5938, 1.0, 0.5938, 1.0, 0.5312, 1.0, 0.5312, 1.0, 0.5625, 1.0, 0.5625, 1.0, 0.5354, 1.0, 0.5, 1.0, 0.5, 1.0, 0.5312, 1.0, 0.5312, 1.0, 0.5038, 1.0, 0.4688, 1.0, 0.4688, 1.0, 0.5, 1.0, 0.5, 1.0, 0.472, 1.0, 0.4375, 1.0, 0.4375, 1.0, 0.4688, 1.0, 0.4688, 1.0, 0.4401, 1.0, 0.4062, 1.0, 0.4062, 1.0, 0.4375, 1.0, 0.4375, 1.0, 0.4081, 1.0, 0.5312, 0.5, 0.5312, 0.5, 0.5, 0.5, 0.5, 0.5, 0.5038, 0.5, 0.25, 0.5, 0.2188, 0.5, 0.2188, 0.5, 0.2486, 0.5, 0.25, 0.5, 0.7812, 0.5, 0.7812, 0.5, 0.75, 0.5, 0.75, 0.5, 0.7514, 0.5, 0.0625, 0.5, 0.03125, 0.5, 0.03125, 0.5, 0.05888, 0.5, 0.0625, 0.5, 0.5, 0.5, 0.5, 0.5, 0.4688, 0.5, 0.4688, 0.5, 0.472, 0.5, 0.2188, 0.5, 0.2188, 0.5, 0.1875, 0.5, 0.1875, 0.5, 0.2168, 0.5, 0.03125, 0.5, 0.0, 0.5, 0.0, 0.5, 0.02752, 0.5, 0.03125, 0.5, 0.75, 0.5, 0.75, 0.5, 0.7188, 0.5, 0.7188, 0.5, 0.721, 0.5, 0.4688, 0.5, 0.4375, 0.5, 0.4375, 0.5, 0.4401, 0.5, 0.4688, 0.5, 1.0, 0.5, 0.9688, 0.5, 0.9688, 0.5, 0.9963, 0.5, 1.0, 0.5, 0.1875, 0.5, 0.1875, 0.5, 0.1562, 0.5, 0.1562, 0.5, 0.1851, 0.5, 0.7188, 0.5, 0.7188, 0.5, 0.6875, 0.5, 0.6875, 0.5, 0.6906, 0.5, 0.4375, 0.5, 0.4062, 0.5, 0.4062, 0.5, 0.4081, 0.5, 0.4375, 0.5, 0.1562, 0.5, 0.1562, 0.5, 0.125, 0.5, 0.125, 0.5, 0.1535, 0.5, 0.9688, 0.5, 0.9375, 0.5, 0.9375, 0.5, 0.9652, 0.5, 0.9688, 0.5, 0.6875, 0.5, 0.6875, 0.5, 0.6562, 0.5, 0.6562, 0.5, 0.6599, 0.5, 0.4062, 0.5, 0.4062, 0.5, 0.375, 0.5, 0.375, 0.5, 0.3761, 0.5, 0.125, 0.5, 0.09375, 0.5, 0.09375, 0.5, 0.1219, 0.5, 0.125, 0.5, 0.9375, 0.5, 0.9375, 0.5, 0.9062, 0.5, 0.9062, 0.5, 0.9343, 0.5, 0.6562, 0.5, 0.6562, 0.5, 0.625, 0.5, 0.625, 0.5, 0.6291, 0.5, 0.375, 0.5, 0.3438, 0.5, 0.3438, 0.5, 0.3442, 0.5, 0.375, 0.5, 0.09375, 0.5, 0.0625, 0.5, 0.0625, 0.5, 0.09034, 0.5, 0.09375, 0.5, 0.9062, 0.5, 0.9062, 0.5, 0.875, 0.5, 0.875, 0.5, 0.9035, 0.5, 0.625, 0.5, 0.625, 0.5, 0.5938, 0.5, 0.5938, 0.5, 0.5981, 0.5, 0.3438, 0.5, 0.3125, 0.5, 0.3125, 0.5, 0.3438, 0.5, 0.875, 0.5, 0.875, 0.5, 0.8438, 0.5, 0.8438, 0.5, 0.8729, 0.5, 0.5938, 0.5, 0.5938, 0.5, 0.5625, 0.5, 0.5625, 0.5, 0.5669, 0.5, 0.3125, 0.5, 0.2812, 0.5, 0.2812, 0.5, 0.3123, 0.5, 0.3125, 0.5, 0.8438, 0.5, 0.8438, 0.5, 0.8125, 0.5, 0.8125, 0.5, 0.8424, 0.5, 0.5625, 0.5, 0.5625, 0.5, 0.5312, 0.5, 0.5312, 0.5, 0.5354, 0.5, 0.2812, 0.5, 0.25, 0.5, 0.25, 0.5, 0.2804, 0.5, 0.2812, 0.5, 0.9688, 0.573, 0.9723, 0.5735, 1.0, 0.5735, 1.0, 0.511, 0.9723, 0.511, 0.9688, 0.5112, 0.9375, 0.5726, 0.9408, 0.573, 0.9688, 0.573, 0.9688, 0.5112, 0.9408, 0.5112, 0.9375, 0.5114, 0.9063, 0.5722, 0.9091, 0.5725, 0.9375, 0.5726, 0.9375, 0.5114, 0.9091, 0.5114, 0.9062, 0.5115, 0.875, 0.5718, 0.8772, 0.5721, 0.9063, 0.5722, 0.9062, 0.5115, 0.8772, 0.5116, 0.875, 0.5117, 0.875, 0.5718, 0.875, 0.5117, 0.8451, 0.5117, 0.8438, 0.5118, 0.8438, 0.5716, 0.8451, 0.5718, 0.813, 0.5118, 0.8125, 0.5118, 0.8125, 0.5715, 0.813, 0.5715, 0.8438, 0.5716, 0.8438, 0.5118, 0.8125, 0.5118, 0.7812, 0.5118, 0.7813, 0.5714, 0.8125, 0.5715, 0.7813, 0.5714, 0.7812, 0.5118, 0.7808, 0.5118, 0.75, 0.5118, 0.75, 0.5715, 0.7808, 0.5715, 0.7486, 0.5717, 0.75, 0.5715, 0.75, 0.5118, 0.7486, 0.5117, 0.7188, 0.5117, 0.7188, 0.5717, 0.7164, 0.572, 0.7188, 0.5717, 0.7188, 0.5117, 0.7164, 0.5116, 0.6875, 0.5116, 0.6875, 0.572, 0.6844, 0.5724, 0.6875, 0.572, 0.6875, 0.5116, 0.6844, 0.5114, 0.6562, 0.5114, 0.6562, 0.5725, 0.6525, 0.5729, 0.6562, 0.5725, 0.6562, 0.5114, 0.6525, 0.5112, 0.625, 0.5112, 0.625, 0.573, 0.6208, 0.5735, 0.625, 0.573, 0.625, 0.5112, 0.6208, 0.511, 0.5938, 0.511, 0.5938, 0.5736, 0.5894, 0.5741, 0.5938, 0.5736, 0.5938, 0.511, 0.5894, 0.5108, 0.5625, 0.5107, 0.5625, 0.5742, 0.5581, 0.5747, 0.5625, 0.5742, 0.5625, 0.5107, 0.5581, 0.5105, 0.5312, 0.5105, 0.5312, 0.5747, 0.5271, 0.5753, 0.5312, 0.5747, 0.5312, 0.5105, 0.5271, 0.5103, 0.5, 0.5103, 0.5, 0.5753, 0.4963, 0.5757, 0.5, 0.5753, 0.5, 0.5103, 0.4963, 0.5101, 0.4688, 0.5101, 0.4688, 0.5757, 0.4656, 0.5761, 0.4688, 0.5757, 0.4688, 0.5101, 0.4656, 0.51, 0.4375, 0.51, 0.4375, 0.5761, 0.435, 0.5764, 0.4375, 0.5761, 0.4375, 0.51, 0.435, 0.5098, 0.4062, 0.5099, 0.4062, 0.5763, 0.375, 0.5765, 0.4044, 0.5766, 0.4062, 0.5763, 0.4062, 0.5099, 0.4044, 0.5098, 0.375, 0.5098, 0.3739, 0.5766, 0.375, 0.5765, 0.375, 0.5098, 0.3739, 0.5097, 0.3438, 0.5098, 0.3438, 0.5766, 0.3433, 0.5766, 0.3438, 0.5766, 0.3438, 0.5098, 0.3433, 0.5097, 0.3127, 0.5098, 0.3125, 0.5098, 0.3125, 0.5766, 0.3127, 0.5766, 0.2812, 0.5764, 0.2821, 0.5765, 0.3125, 0.5766, 0.3125, 0.5098, 0.2821, 0.5098, 0.2812, 0.5098, 0.2514, 0.5098, 0.25, 0.5099, 0.25, 0.5762, 0.2514, 0.5764, 0.2812, 0.5764, 0.2812, 0.5098, 0.2188, 0.576, 0.2206, 0.5762, 0.25, 0.5762, 0.25, 0.5099, 0.2206, 0.5099, 0.2188, 0.51, 0.1899, 0.576, 0.2188, 0.576, 0.2188, 0.51, 0.1899, 0.51, 0.1875, 0.5101, 0.1875, 0.5757, 0.1562, 0.5755, 0.159, 0.5758, 0.1875, 0.5757, 0.1875, 0.5101, 0.159, 0.5101, 0.1562, 0.5102, 0.1281, 0.5755, 0.1562, 0.5755, 0.1562, 0.5102, 0.1281, 0.5102, 0.125, 0.5104, 0.125, 0.5751, 0.09715, 0.5752, 0.125, 0.5751, 0.125, 0.5104, 0.09715, 0.5103, 0.09375, 0.5105, 0.09375, 0.5748, 0.06611, 0.5105, 0.0625, 0.5107, 0.0625, 0.5744, 0.06611, 0.5748, 0.09375, 0.5748, 0.09375, 0.5105, 0.03125, 0.5108, 0.03125, 0.5739, 0.03498, 0.5744, 0.0625, 0.5744, 0.0625, 0.5107, 0.03498, 0.5106, 0.0, 0.511, 0.0, 0.5735, 0.003732, 0.574, 0.03125, 0.5739, 0.03125, 0.5108, 0.003732, 0.5108, 0.625, 0.5, 0.875, 0.5, 0.875, 0.75, 0.625, 0.75, 0.375, 0.75, 0.625, 0.75, 0.625, 1.0, 0.375, 1.0, 0.375, 0.0, 0.625, 0.0, 0.625, 0.25, 0.375, 0.25, 0.125, 0.5, 0.375, 0.5, 0.375, 0.75, 0.125, 0.75, 0.375, 0.5, 0.625, 0.5, 0.625, 0.75, 0.375, 0.75, 0.375, 0.25, 0.625, 0.25, 0.625, 0.5, 0.375, 0.5, 0.625, 0.5, 0.875, 0.5, 0.875, 0.75, 0.625, 0.75, 0.375, 0.75, 0.625, 0.75, 0.625, 1.0, 0.375, 1.0, 0.375, 0.0, 0.625, 0.0, 0.625, 0.25, 0.375, 0.25, 0.125, 0.5, 0.375, 0.5, 0.375, 0.75, 0.125, 0.75, 0.375, 0.5, 0.625, 0.5, 0.625, 0.75, 0.375, 0.75, 0.375, 0.25, 0.625, 0.25, 0.625, 0.5, 0.375, 0.5, 0.625, 0.5, 0.875, 0.5, 0.875, 0.75, 0.625, 0.75, 0.375, 0.75, 0.625, 0.75, 0.625, 1.0, 0.375, 1.0, 0.375, 0.0, 0.625, 0.0, 0.625, 0.25, 0.375, 0.25, 0.125, 0.5, 0.375, 0.5, 0.375, 0.75, 0.125, 0.75, 0.375, 0.5, 0.625, 0.5, 0.625, 0.75, 0.375, 0.75, 0.375, 0.25, 0.625, 0.25, 0.625, 0.5, 0.375, 0.5, 0.625, 0.5, 0.875, 0.5, 0.875, 0.75, 0.625, 0.75, 0.375, 0.75, 0.625, 0.75, 0.625, 1.0, 0.375, 1.0, 0.375, 0.0, 0.625, 0.0, 0.625, 0.25, 0.375, 0.25, 0.125, 0.5, 0.375, 0.5, 0.375, 0.75, 0.125, 0.75, 0.375, 0.5, 0.625, 0.5, 0.625, 0.75, 0.375, 0.75, 0.375, 0.25, 0.625, 0.25, 0.625, 0.5, 0.375, 0.5, 1.0, 0.5, 1.0, 1.0, 0.9688, 1.0, 0.9688, 0.5, 0.9688, 0.5, 0.9688, 1.0, 0.9375, 1.0, 0.9375, 0.5, 0.9375, 0.5, 0.9375, 1.0, 0.9062, 1.0, 0.9062, 0.5, 0.9062, 0.5, 0.9062, 1.0, 0.875, 1.0, 0.875, 0.5, 0.875, 0.5, 0.875, 1.0, 0.8438, 1.0, 0.8438, 0.5, 0.8438, 0.5, 0.8438, 1.0, 0.8125, 1.0, 0.8125, 0.5, 0.8125, 0.5, 0.8125, 1.0, 0.7812, 1.0, 0.7812, 0.5, 0.7812, 0.5, 0.7812, 1.0, 0.75, 1.0, 0.75, 0.5, 0.75, 0.5, 0.75, 1.0, 0.7188, 1.0, 0.7188, 0.5, 0.7188, 0.5, 0.7188, 1.0, 0.6875, 1.0, 0.6875, 0.5, 0.6875, 0.5, 0.6875, 1.0, 0.6562, 1.0, 0.6562, 0.5, 0.6562, 0.5, 0.6562, 1.0, 0.625, 1.0, 0.625, 0.5, 0.625, 0.5, 0.625, 1.0, 0.5938, 1.0, 0.5938, 0.5, 0.5938, 0.5, 0.5938, 1.0, 0.5625, 1.0, 0.5625, 0.5, 0.5625, 0.5, 0.5625, 1.0, 0.5312, 1.0, 0.5312, 0.5, 0.5312, 0.5, 0.5312, 1.0, 0.5, 1.0, 0.5, 0.5, 0.5, 0.5, 0.5, 1.0, 0.4688, 1.0, 0.4688, 0.5, 0.4688, 0.5, 0.4688, 1.0, 0.4375, 1.0, 0.4375, 0.5, 0.4375, 0.5, 0.4375, 1.0, 0.4062, 1.0, 0.4062, 0.5, 0.4062, 0.5, 0.4062, 1.0, 0.375, 1.0, 0.375, 0.5, 0.375, 0.5, 0.375, 1.0, 0.3438, 1.0, 0.3438, 0.5, 0.3438, 0.5, 0.3438, 1.0, 0.3125, 1.0, 0.3125, 0.5, 0.3125, 0.5, 0.3125, 1.0, 0.2812, 1.0, 0.2812, 0.5, 0.2812, 0.5, 0.2812, 1.0, 0.25, 1.0, 0.25, 0.5, 0.25, 0.5, 0.25, 1.0, 0.2188, 1.0, 0.2188, 0.5, 0.2188, 0.5, 0.2188, 1.0, 0.1875, 1.0, 0.1875, 0.5, 0.1875, 0.5, 0.1875, 1.0, 0.1562, 1.0, 0.1562, 0.5, 0.1562, 0.5, 0.1562, 1.0, 0.125, 1.0, 0.125, 0.5, 0.125, 0.5, 0.125, 1.0, 0.09375, 1.0, 0.09375, 0.5, 0.09375, 0.5, 0.09375, 1.0, 0.0625, 1.0, 0.0625, 0.5, 0.411, 0.08903, 0.4393, 0.1235, 0.4393, 0.1235, 0.411, 0.08903, 0.0625, 0.5, 0.0625, 1.0, 0.03125, 1.0, 0.03125, 0.5, 0.03125, 0.5, 0.03125, 1.0, 0.0, 1.0, 0.0, 0.5, 0.8384, 0.03646, 0.7951, 0.02331, 0.7951, 0.02331, 0.8384, 0.03646, 0.7951, 0.4767, 0.75, 0.4811, 0.75, 0.49, 0.7968, 0.4854, 0.8384, 0.4635, 0.7951, 0.4767, 0.7968, 0.4854, 0.8418, 0.4717, 0.8784, 0.4422, 0.8384, 0.4635, 0.8418, 0.4717, 0.8833, 0.4496, 0.9134, 0.4134, 0.8784, 0.4422, 0.8833, 0.4496, 0.9197, 0.4197, 0.9422, 0.3784, 0.9134, 0.4134, 0.9197, 0.4197, 0.9496, 0.3833, 0.9635, 0.3384, 0.9422, 0.3784, 0.9496, 0.3833, 0.9717, 0.3418, 0.9767, 0.2951, 0.9635, 0.3384, 0.9717, 0.3418, 0.9854, 0.2968, 0.9811, 0.25, 0.9767, 0.2951, 0.9854, 0.2968, 0.99, 0.25, 0.9767, 0.2049, 0.9811, 0.25, 0.99, 0.25, 0.9854, 0.2032, 0.9635, 0.1616, 0.9767, 0.2049, 0.9854, 0.2032, 0.9717, 0.1582, 0.9422, 0.1216, 0.9635, 0.1616, 0.9717, 0.1582, 0.9496, 0.1167, 0.9134, 0.08657, 0.9422, 0.1216, 0.9496, 0.1167, 0.9197, 0.08029, 0.8784, 0.05782, 0.9134, 0.08657, 0.9197, 0.08029, 0.8833, 0.05045, 0.8384, 0.03646, 0.8784, 0.05782, 0.8833, 0.05045, 0.8418, 0.02827, 0.7951, 0.02331, 0.8384, 0.03646, 0.8418, 0.02827, 0.7968, 0.01461, 0.75, 0.01887, 0.7951, 0.02331, 0.7968, 0.01461, 0.75, 0.01, 0.7049, 0.02331, 0.75, 0.01887, 0.75, 0.01, 0.7032, 0.01461, 0.6615, 0.03646, 0.7049, 0.02331, 0.7032, 0.01461, 0.6582, 0.02827, 0.6216, 0.05782, 0.6615, 0.03646, 0.6582, 0.02827, 0.6167, 0.05045, 0.5866, 0.08657, 0.6216, 0.05782, 0.6167, 0.05045, 0.5803, 0.08029, 0.5578, 0.1216, 0.5866, 0.08657, 0.5803, 0.08029, 0.5504, 0.1167, 0.5365, 0.1616, 0.5578, 0.1216, 0.5504, 0.1167, 0.5283, 0.1582, 0.5233, 0.2049, 0.5365, 0.1616, 0.5283, 0.1582, 0.5146, 0.2032, 0.5189, 0.25, 0.5233, 0.2049, 0.5146, 0.2032, 0.51, 0.25, 0.5233, 0.2951, 0.5189, 0.25, 0.51, 0.25, 0.5146, 0.2968, 0.5365, 0.3384, 0.5233, 0.2951, 0.5146, 0.2968, 0.5283, 0.3418, 0.5578, 0.3784, 0.5365, 0.3384, 0.5283, 0.3418, 0.5504, 0.3833, 0.5866, 0.4134, 0.5578, 0.3784, 0.5504, 0.3833, 0.5803, 0.4197, 0.6216, 0.4422, 0.5866, 0.4134, 0.5803, 0.4197, 0.6167, 0.4496, 0.6616, 0.4635, 0.6216, 0.4422, 0.6167, 0.4496, 0.6582, 0.4717, 0.7049, 0.4767, 0.6616, 0.4635, 0.6582, 0.4717, 0.7032, 0.4854, 0.75, 0.4811, 0.7049, 0.4767, 0.7032, 0.4854, 0.75, 0.49, 0.5866, 0.4134, 0.6216, 0.4422, 0.6216, 0.4422, 0.5866, 0.4134, 0.7951, 0.4767, 0.8384, 0.4635, 0.8384, 0.4635, 0.7951, 0.4767, 0.5866, 0.4134, 0.6216, 0.4422, 0.6216, 0.4422, 0.5866, 0.4134, 0.7951, 0.02331, 0.75, 0.01887, 0.75, 0.01887, 0.7951, 0.02331, 0.8384, 0.4635, 0.8784, 0.4422, 0.8784, 0.4422, 0.8384, 0.4635, 0.6216, 0.4422, 0.6616, 0.4635, 0.6616, 0.4635, 0.6216, 0.4422, 0.75, 0.01887, 0.7049, 0.02331, 0.7049, 0.02331, 0.75, 0.01887, 0.8784, 0.4422, 0.9134, 0.4134, 0.9134, 0.4134, 0.8784, 0.4422, 0.6616, 0.4635, 0.7049, 0.4767, 0.7049, 0.4767, 0.6616, 0.4635, 0.7049, 0.02331, 0.6615, 0.03646, 0.6615, 0.03646, 0.7049, 0.02331, 0.9134, 0.4134, 0.9422, 0.3784, 0.9422, 0.3784, 0.9134, 0.4134, 0.7049, 0.4767, 0.75, 0.4811, 0.75, 0.4811, 0.7049, 0.4767, 0.6615, 0.03646, 0.6216, 0.05782, 0.6216, 0.05782, 0.6615, 0.03646, 0.9422, 0.3784, 0.9635, 0.3384, 0.9635, 0.3384, 0.9422, 0.3784, 0.6216, 0.05782, 0.5866, 0.08657, 0.5866, 0.08657, 0.6216, 0.05782, 0.9635, 0.3384, 0.9767, 0.2951, 0.9767, 0.2951, 0.9635, 0.3384, 0.5866, 0.08657, 0.5578, 0.1216, 0.5578, 0.1216, 0.5866, 0.08657, 0.9767, 0.2951, 0.9811, 0.25, 0.9811, 0.25, 0.9767, 0.2951, 0.5578, 0.1216, 0.5365, 0.1616, 0.5365, 0.1616, 0.5578, 0.1216, 0.9811, 0.25, 0.9767, 0.2049, 0.9767, 0.2049, 0.9811, 0.25, 0.5365, 0.1616, 0.5233, 0.2049, 0.5233, 0.2049, 0.5365, 0.1616, 0.9767, 0.2049, 0.9635, 0.1616, 0.9635, 0.1616, 0.9767, 0.2049, 0.5233, 0.2049, 0.5189, 0.25, 0.5189, 0.25, 0.5233, 0.2049, 0.9635, 0.1616, 0.9422, 0.1216, 0.9422, 0.1216, 0.9635, 0.1616, 0.5189, 0.25, 0.5233, 0.2951, 0.5233, 0.2951, 0.5189, 0.25, 0.9422, 0.1216, 0.9134, 0.08657, 0.9134, 0.08657, 0.9422, 0.1216, 0.5233, 0.2951, 0.5365, 0.3384, 0.5365, 0.3384, 0.5233, 0.2951, 0.9134, 0.08657, 0.8784, 0.05782, 0.8784, 0.05782, 0.9134, 0.08657, 0.5365, 0.3384, 0.5578, 0.3784, 0.5578, 0.3784, 0.5365, 0.3384, 0.8784, 0.05782, 0.8384, 0.03646, 0.8384, 0.03646, 0.8784, 0.05782, 0.75, 0.4811, 0.7951, 0.4767, 0.7951, 0.4767, 0.75, 0.4811, 0.5578, 0.3784, 0.5866, 0.4134, 0.5866, 0.4134, 0.5578, 0.3784, 0.75, 0.4811, 0.7951, 0.4767, 0.8384, 0.4635, 0.8784, 0.4422, 0.9134, 0.4134, 0.9422, 0.3784, 0.9635, 0.3384, 0.9767, 0.2951, 0.9811, 0.25, 0.9767, 0.2049, 0.9635, 0.1616, 0.9422, 0.1216, 0.9134, 0.08657, 0.8784, 0.05782, 0.8384, 0.03646, 0.7951, 0.02331, 0.75, 0.01887, 0.7049, 0.02331, 0.6615, 0.03646, 0.6216, 0.05782, 0.5866, 0.08657, 0.5578, 0.1216, 0.5365, 0.1616, 0.5233, 0.2049, 0.5189, 0.25, 0.5233, 0.2951, 0.5365, 0.3384, 0.5578, 0.3784, 0.5866, 0.4134, 0.6216, 0.4422, 0.6616, 0.4635, 0.7049, 0.4767, 0.7951, 0.02331, 0.75, 0.01887, 0.75, 0.01887, 0.7951, 0.02331, 0.8384, 0.4635, 0.8784, 0.4422, 0.8784, 0.4422, 0.8384, 0.4635, 0.6216, 0.4422, 0.6616, 0.4635, 0.6616, 0.4635, 0.6216, 0.4422, 0.75, 0.01887, 0.7049, 0.02331, 0.7049, 0.02331, 0.75, 0.01887, 0.8784, 0.4422, 0.9134, 0.4134, 0.9134, 0.4134, 0.8784, 0.4422, 0.6616, 0.4635, 0.7049, 0.4767, 0.7049, 0.4767, 0.6616, 0.4635, 0.7049, 0.02331, 0.6615, 0.03646, 0.6615, 0.03646, 0.7049, 0.02331, 0.9134, 0.4134, 0.9422, 0.3784, 0.9422, 0.3784, 0.9134, 0.4134, 0.7049, 0.4767, 0.75, 0.4811, 0.75, 0.4811, 0.7049, 0.4767, 0.6615, 0.03646, 0.6216, 0.05782, 0.6216, 0.05782, 0.6615, 0.03646, 0.9422, 0.3784, 0.9635, 0.3384, 0.9635, 0.3384, 0.9422, 0.3784, 0.6216, 0.05782, 0.5866, 0.08657, 0.5866, 0.08657, 0.6216, 0.05782, 0.9635, 0.3384, 0.9767, 0.2951, 0.9767, 0.2951, 0.9635, 0.3384, 0.5866, 0.08657, 0.5578, 0.1216, 0.5578, 0.1216, 0.5866, 0.08657, 0.9767, 0.2951, 0.9811, 0.25, 0.9811, 0.25, 0.9767, 0.2951, 0.5578, 0.1216, 0.5365, 0.1616, 0.5365, 0.1616, 0.5578, 0.1216, 0.9811, 0.25, 0.9767, 0.2049, 0.9767, 0.2049, 0.9811, 0.25, 0.5365, 0.1616, 0.5233, 0.2049, 0.5233, 0.2049, 0.5365, 0.1616, 0.9767, 0.2049, 0.9635, 0.1616, 0.9635, 0.1616, 0.9767, 0.2049, 0.5233, 0.2049, 0.5189, 0.25, 0.5189, 0.25, 0.5233, 0.2049, 0.9635, 0.1616, 0.9422, 0.1216, 0.9422, 0.1216, 0.9635, 0.1616, 0.5189, 0.25, 0.5233, 0.2951, 0.5233, 0.2951, 0.5189, 0.25, 0.9422, 0.1216, 0.9134, 0.08657, 0.9134, 0.08657, 0.9422, 0.1216, 0.5233, 0.2951, 0.5365, 0.3384, 0.5365, 0.3384, 0.5233, 0.2951, 0.9134, 0.08657, 0.8784, 0.05782, 0.8784, 0.05782, 0.9134, 0.08657, 0.5365, 0.3384, 0.5578, 0.3784, 0.5578, 0.3784, 0.5365, 0.3384, 0.8784, 0.05782, 0.8384, 0.03646, 0.8384, 0.03646, 0.8784, 0.05782, 0.75, 0.4811, 0.7951, 0.4767, 0.7951, 0.4767, 0.75, 0.4811, 0.5578, 0.3784, 0.5866, 0.4134, 0.5866, 0.4134, 0.5578, 0.3784, 0.8384, 0.03646, 0.7951, 0.02331, 0.7951, 0.02331, 0.8384, 0.03646, 0.7951, 0.4767, 0.8384, 0.4635, 0.8384, 0.4635, 0.7951, 0.4767, 0.2968, 0.4854, 0.25, 0.49, 0.25, 0.4776, 0.2944, 0.4733, 0.25, 0.49, 0.2032, 0.4854, 0.2056, 0.4733, 0.25, 0.4776, 0.2032, 0.4854, 0.1582, 0.4717, 0.1629, 0.4603, 0.2056, 0.4733, 0.1582, 0.4717, 0.1167, 0.4496, 0.1235, 0.4393, 0.1629, 0.4603, 0.1167, 0.4496, 0.08029, 0.4197, 0.08903, 0.411, 0.1235, 0.4393, 0.08029, 0.4197, 0.05045, 0.3833, 0.06072, 0.3765, 0.08903, 0.411, 0.05045, 0.3833, 0.02827, 0.3418, 0.03969, 0.3371, 0.06072, 0.3765, 0.02827, 0.3418, 0.01461, 0.2968, 0.02673, 0.2944, 0.03969, 0.3371, 0.01461, 0.2968, 0.01, 0.25, 0.02236, 0.25, 0.02673, 0.2944, 0.01, 0.25, 0.01461, 0.2032, 0.02673, 0.2056, 0.02236, 0.25, 0.01461, 0.2032, 0.02827, 0.1582, 0.03969, 0.1629, 0.02673, 0.2056, 0.02827, 0.1582, 0.05045, 0.1167, 0.06072, 0.1235, 0.03969, 0.1629, 0.05045, 0.1167, 0.08029, 0.08029, 0.08903, 0.08903, 0.06072, 0.1235, 0.08029, 0.08029, 0.1167, 0.05045, 0.1235, 0.06072, 0.08903, 0.08903, 0.1167, 0.05045, 0.1582, 0.02827, 0.1629, 0.03969, 0.1235, 0.06072, 0.1582, 0.02827, 0.2032, 0.01461, 0.2056, 0.02673, 0.1629, 0.03969, 0.2032, 0.01461, 0.25, 0.01, 0.25, 0.02236, 0.2056, 0.02673, 0.25, 0.01, 0.2968, 0.01461, 0.2944, 0.02673, 0.25, 0.02236, 0.2968, 0.01461, 0.3418, 0.02827, 0.3371, 0.03969, 0.2944, 0.02673, 0.3418, 0.02827, 0.3833, 0.05045, 0.3765, 0.06072, 0.3371, 0.03969, 0.3833, 0.05045, 0.4197, 0.08029, 0.411, 0.08903, 0.3765, 0.06072, 0.4197, 0.08029, 0.4496, 0.1167, 0.4393, 0.1235, 0.411, 0.08903, 0.4496, 0.1167, 0.4717, 0.1582, 0.4603, 0.1629, 0.4393, 0.1235, 0.4717, 0.1582, 0.4854, 0.2032, 0.4733, 0.2056, 0.4603, 0.1629, 0.4854, 0.2032, 0.49, 0.25, 0.4776, 0.25, 0.4733, 0.2056, 0.49, 0.25, 0.4854, 0.2968, 0.4733, 0.2944, 0.4776, 0.25, 0.4854, 0.2968, 0.4717, 0.3418, 0.4603, 0.3371, 0.4733, 0.2944, 0.4717, 0.3418, 0.4496, 0.3833, 0.4393, 0.3765, 0.4603, 0.3371, 0.4496, 0.3833, 0.4197, 0.4197, 0.411, 0.411, 0.4393, 0.3765, 0.4197, 0.4197, 0.3833, 0.4496, 0.3765, 0.4393, 0.411, 0.411, 0.3833, 0.4496, 0.3418, 0.4717, 0.3371, 0.4603, 0.3765, 0.4393, 0.3418, 0.4717, 0.2968, 0.4854, 0.2944, 0.4733, 0.3371, 0.4603, 0.2944, 0.4733, 0.25, 0.4776, 0.2056, 0.4733, 0.1629, 0.4603, 0.1235, 0.4393, 0.08903, 0.411, 0.06072, 0.3765, 0.03969, 0.3371, 0.02673, 0.2944, 0.02236, 0.25, 0.02673, 0.2056, 0.03969, 0.1629, 0.06072, 0.1235, 0.08903, 0.08903, 0.1235, 0.06072, 0.1629, 0.03969, 0.2056, 0.02673, 0.25, 0.02236, 0.2944, 0.02673, 0.3371, 0.03969, 0.3765, 0.06072, 0.411, 0.08903, 0.4393, 0.1235, 0.4603, 0.1629, 0.4733, 0.2056, 0.4776, 0.25, 0.4733, 0.2944, 0.4603, 0.3371, 0.4393, 0.3765, 0.411, 0.411, 0.3765, 0.4393, 0.3371, 0.4603, 0.02673, 0.2944, 0.02236, 0.25, 0.02236, 0.25, 0.02673, 0.2944, 0.4393, 0.1235, 0.4603, 0.1629, 0.4603, 0.1629, 0.4393, 0.1235, 0.02236, 0.25, 0.02673, 0.2056, 0.02673, 0.2056, 0.02236, 0.25, 0.4603, 0.1629, 0.4733, 0.2056, 0.4733, 0.2056, 0.4603, 0.1629, 0.02673, 0.2056, 0.03969, 0.1629, 0.03969, 0.1629, 0.02673, 0.2056, 0.4733, 0.2056, 0.4776, 0.25, 0.4776, 0.25, 0.4733, 0.2056, 0.03969, 0.1629, 0.06072, 0.1235, 0.06072, 0.1235, 0.03969, 0.1629, 0.4776, 0.25, 0.4733, 0.2944, 0.4733, 0.2944, 0.4776, 0.25, 0.06072, 0.1235, 0.08903, 0.08903, 0.08903, 0.08903, 0.06072, 0.1235, 0.2944, 0.4733, 0.25, 0.4776, 0.25, 0.4776, 0.2944, 0.4733, 0.4733, 0.2944, 0.4603, 0.3371, 0.4603, 0.3371, 0.4733, 0.2944, 0.08903, 0.08903, 0.1235, 0.06072, 0.1235, 0.06072, 0.08903, 0.08903, 0.3371, 0.4603, 0.2944, 0.4733, 0.2944, 0.4733, 0.3371, 0.4603, 0.4603, 0.3371, 0.4393, 0.3765, 0.4393, 0.3765, 0.4603, 0.3371, 0.1235, 0.06072, 0.1629, 0.03969, 0.1629, 0.03969, 0.1235, 0.06072, 0.25, 0.4776, 0.2056, 0.4733, 0.2056, 0.4733, 0.25, 0.4776, 0.4393, 0.3765, 0.411, 0.411, 0.411, 0.411, 0.4393, 0.3765, 0.1629, 0.03969, 0.2056, 0.02673, 0.2056, 0.02673, 0.1629, 0.03969, 0.2056, 0.4733, 0.1629, 0.4603, 0.1629, 0.4603, 0.2056, 0.4733, 0.411, 0.411, 0.3765, 0.4393, 0.3765, 0.4393, 0.411, 0.411, 0.2056, 0.02673, 0.25, 0.02236, 0.25, 0.02236, 0.2056, 0.02673, 0.1629, 0.4603, 0.1235, 0.4393, 0.1235, 0.4393, 0.1629, 0.4603, 0.3765, 0.4393, 0.3371, 0.4603, 0.3371, 0.4603, 0.3765, 0.4393, 0.25, 0.02236, 0.2944, 0.02673, 0.2944, 0.02673, 0.25, 0.02236, 0.1235, 0.4393, 0.08903, 0.411, 0.08903, 0.411, 0.1235, 0.4393, 0.2944, 0.02673, 0.3371, 0.03969, 0.3371, 0.03969, 0.2944, 0.02673, 0.08903, 0.411, 0.06072, 0.3765, 0.06072, 0.3765, 0.08903, 0.411, 0.3371, 0.03969, 0.3765, 0.06072, 0.3765, 0.06072, 0.3371, 0.03969, 0.06072, 0.3765, 0.03969, 0.3371, 0.03969, 0.3371, 0.06072, 0.3765, 0.3765, 0.06072, 0.411, 0.08903, 0.411, 0.08903, 0.3765, 0.06072, 0.03969, 0.3371, 0.02673, 0.2944, 0.02673, 0.2944, 0.03969, 0.3371])
me_cylinder_003.materials.append(None)
me_cylinder_003.materials.append(mat_material)
me_cylinder_003.update()

# ---- objects
ob_barstool = bpy.data.objects.new('barstool', me_cylinder_003)

# ---- transforms, parenting, visibility, modifiers, constraints
ob_barstool.location = (1.164e-10, -1.164e-10, 2.98e-08)
ob_barstool.scale = (0.2465, 0.2482, 0.004466)

# ---- collection membership
col_collection.objects.link(ob_barstool)

# ---- scene / render settings (as saved in the file)
scene.frame_start = 1; scene.frame_end = 250; scene.frame_set(97)
scene.render.engine = 'BLENDER_EEVEE_NEXT'
bpy.context.view_layer.update()

# ---- added for rendering (the .blend has no active camera and no usable light): camera, sun
cam_auto = bpy.data.cameras.new('AutoCamera')
cam_auto.lens = 50.0
cam_auto.sensor_width = 36.0
cam_auto.clip_end = 1000.0
ob_auto_camera = bpy.data.objects.new('AutoCamera', cam_auto)
scene.collection.objects.link(ob_auto_camera)
ob_auto_camera.location = (1.08924, -1.30822, 1.36248)
ob_auto_camera.rotation_euler = (1.09748, -7.21219e-08, 0.694738)
scene.camera = ob_auto_camera
light_auto_sun = bpy.data.lights.new('AutoSun', 'SUN')
light_auto_sun.energy = 3.0
light_auto_sun.angle = 0.0523599
ob_auto_sun = bpy.data.objects.new('AutoSun', light_auto_sun)
scene.collection.objects.link(ob_auto_sun)
ob_auto_sun.rotation_euler = (0.872665, 0.174533, 0.523599)
bpy.context.view_layer.update()
